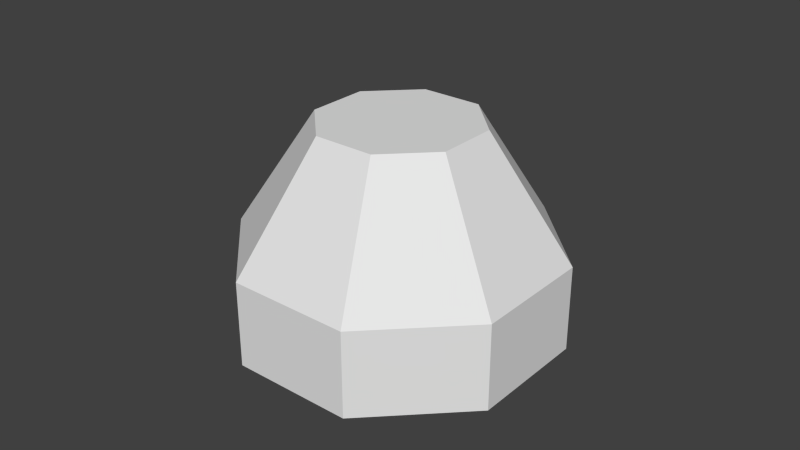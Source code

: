 # Source: world.blend  (saved by Blender 2.68.0; exported with 4.5.12 LTS)
import bpy
from mathutils import Matrix  # noqa: F401  (used for matrix-valued properties, if any)

bpy.ops.wm.read_factory_settings(use_empty=True)
scene = bpy.context.scene
scene.name = 'Scene'

# ---- collections
col_collection_1 = bpy.data.collections.new('Collection 1'); scene.collection.children.link(col_collection_1)
col_collection_2 = bpy.data.collections.new('Collection 2'); scene.collection.children.link(col_collection_2)
col_collection_2.hide_render = True
col_collection_2.hide_viewport = True
col_collection_3 = bpy.data.collections.new('Collection 3'); scene.collection.children.link(col_collection_3)
col_collection_3.hide_render = True
col_collection_3.hide_viewport = True

# ---- world
world_world = bpy.data.worlds.new('World'); scene.world = world_world
world_world.color = (0.05088, 0.05088, 0.05088)
world_world.use_sun_shadow = False
world_world.sun_shadow_jitter_overblur = 0.0
world_world.cycles.sampling_method = 'MANUAL'
world_world.cycles.sample_map_resolution = 256

# ---- meshes
me_circle = bpy.data.meshes.new('Circle')
me_circle.from_pydata([(0.0, 1.0, 1.514), (-0.7071, 0.7071, 1.514), (-1.0, -4.371e-08, 1.514), (-0.7071, -0.7071, 1.514), (8.742e-08, -1.0, 1.514), (0.7071, -0.7071, 1.514), (1.0, 1.192e-08, 1.514), (0.7071, 0.7071, 1.514), (0.0, 2.0, 0.0), (-1.414, 1.414, 0.0), (-2.0, -8.941e-08, 0.0), (-1.414, -1.414, 0.0), (1.788e-07, -2.0, 0.0), (1.414, -1.414, 0.0), (2.0, 2.98e-08, 0.0), (1.414, 1.414, 0.0), (0.0, 2.0, -1.071), (-1.414, 1.414, -1.071), (-2.0, -8.941e-08, -1.071), (-1.414, -1.414, -1.071), (1.788e-07, -2.0, -1.071), (1.414, -1.414, -1.071), (2.0, 2.98e-08, -1.071), (1.414, 1.414, -1.071)], [], [(0, 7, 1), (4, 5, 13), (7, 0, 8), (0, 1, 9), (3, 4, 12), (6, 7, 15), (2, 3, 11), (5, 6, 14), (1, 2, 10), (7, 6, 5), (1, 7, 5), (5, 4, 1), (2, 1, 3), (12, 4, 13), (15, 7, 8), (8, 0, 9), (11, 3, 12), (14, 6, 15), (10, 2, 11), (13, 5, 14), (9, 1, 10), (4, 3, 1), (14, 15, 23, 22), (10, 11, 19, 18), (13, 14, 22, 21), (9, 10, 18, 17), (12, 13, 21, 20), (15, 8, 16, 23), (8, 9, 17, 16), (11, 12, 20, 19)])
_uv = me_circle.uv_layers.new(name='UVMap')
_uv.uv.foreach_set('vector', [0.7506, 0.5729, 0.7506, 0.4696, 0.8237, 0.646, 0.0007651, 0.3751, 0.02677, 0.302, 0.2624, 0.3529, 0.2413, 0.4995, 0.3446, 0.4992, 0.3969, 0.7345, 0.6266, 0.7932, 0.5534, 0.7671, 0.6044, 0.5315, 0.5945, 0.02601, 0.6978, 0.02569, 0.7502, 0.261, 0.02646, 0.1987, 0.0, 0.1258, 0.2089, 0.0004138, 0.5214, 0.0, 0.5945, 0.02601, 0.5436, 0.2617, 0.02677, 0.302, 0.02646, 0.1987, 0.2618, 0.1463, 0.5534, 0.7671, 0.4501, 0.7675, 0.3978, 0.5321, 0.7506, 0.4696, 0.8237, 0.3966, 0.927, 0.3966, 0.8237, 0.646, 0.7506, 0.4696, 0.927, 0.3966, 0.927, 0.3966, 1.0, 0.4696, 0.8237, 0.646, 0.927, 0.646, 0.8237, 0.646, 1.0, 0.5729, 0.2104, 0.4992, 0.0007651, 0.3751, 0.2624, 0.3529, 0.1903, 0.7352, 0.2413, 0.4995, 0.3969, 0.7345, 0.7506, 0.5835, 0.6266, 0.7932, 0.6044, 0.5315, 0.5436, 0.2617, 0.5945, 0.02601, 0.7502, 0.261, 0.2618, 0.1463, 0.02646, 0.1987, 0.2089, 0.0004138, 0.3973, 0.2097, 0.5214, 0.0, 0.5436, 0.2617, 0.2624, 0.3529, 0.02677, 0.302, 0.2618, 0.1463, 0.6044, 0.5315, 0.5534, 0.7671, 0.3978, 0.5321, 1.0, 0.4696, 1.0, 0.5729, 0.8237, 0.646, 0.2618, 0.1463, 0.2089, 0.0004138, 0.3438, 0.0, 0.3967, 0.1459, 0.3973, 0.2097, 0.5436, 0.2617, 0.544, 0.3966, 0.3978, 0.3446, 0.2624, 0.3529, 0.2618, 0.1463, 0.3967, 0.1459, 0.3973, 0.3525, 0.6044, 0.5315, 0.3978, 0.5321, 0.3973, 0.3972, 0.6039, 0.3966, 0.2104, 0.4992, 0.2624, 0.3529, 0.3973, 0.3525, 0.3453, 0.4988, 0.1903, 0.7352, 0.3969, 0.7345, 0.3973, 0.8694, 0.1907, 0.8701, 0.7506, 0.5835, 0.6044, 0.5315, 0.6039, 0.3966, 0.7502, 0.4486, 0.5436, 0.2617, 0.7502, 0.261, 0.7506, 0.3959, 0.544, 0.3966])
me_circle.use_remesh_preserve_volume = False
me_circle.use_remesh_preserve_attributes = False
me_circle.use_mirror_vertex_groups = False
me_circle.update()
me_plane = bpy.data.meshes.new('Plane')
me_plane.from_pydata([(0.6951, -2.547, -0.3931), (1.53, -1.852, -0.2825), (2.192, -1.731, -0.2615), (2.503, -1.123, -0.1662), (1.658, -1.106, -0.1662), (1.531, -0.6483, -0.09563), (1.791, -0.1009, -0.009824), (2.577, 0.6074, 0.1027), (2.437, 1.077, 0.1751), (2.337, 2.246, 0.3563), (1.772, 2.553, 0.402), (0.8529, 2.597, 0.4058), (-0.09752, 2.334, 0.362), (-0.8349, 2.153, 0.3315), (-2.066, 2.732, 0.4173), (-2.348, 1.718, 0.259), (-2.214, 1.015, 0.1503), (-1.389, 0.6293, 0.09314), (-1.792, -0.7997, -0.1299), (-2.195, -1.627, -0.2596), (-2.486, -2.481, -0.3931), (-2.086, -2.956, -0.4655), (-1.346, -2.652, -0.416), (-0.2768, -2.65, -0.4121), (0.09318, -2.793, -0.4331), (0.6938, -2.576, -0.2155), (1.529, -1.881, -0.1049), (2.19, -1.759, -0.08393), (2.502, -1.152, 0.0114), (1.657, -1.134, 0.0114), (1.529, -0.6766, 0.08195), (1.79, -0.1292, 0.1678), (2.575, 0.5792, 0.2802), (2.436, 1.049, 0.3527), (2.336, 2.218, 0.5338), (1.771, 2.525, 0.5796), (0.8516, 2.569, 0.5834), (-0.09885, 2.306, 0.5396), (-0.8362, 2.125, 0.5091), (-2.067, 2.704, 0.5949), (-2.35, 1.69, 0.4366), (-2.215, 0.987, 0.3279), (-1.39, 0.6011, 0.2707), (-1.793, -0.8279, 0.04763), (-2.196, -1.655, -0.08203), (-2.488, -2.509, -0.2155), (-2.087, -2.984, -0.288), (-1.347, -2.68, -0.2384), (-0.2781, -2.678, -0.2346), (0.09185, -2.821, -0.2555), (0.6315, -2.257, 0.639), (1.274, -1.855, 0.3675), (1.805, -1.758, 0.3844), (1.682, -1.057, 0.707), (1.096, -0.9088, 0.7207), (0.9944, -0.5421, 0.7773), (1.203, -0.1031, 0.8461), (1.833, 0.465, 0.9363), (1.722, 0.8418, 0.9944), (1.642, 1.78, 1.14), (1.188, 2.026, 1.176), (0.4508, 2.061, 1.179), (-0.3114, 1.85, 1.144), (-0.9028, 1.705, 1.12), (-1.89, 2.169, 1.189), (-2.117, 1.356, 1.062), (-2.009, 0.7921, 0.9745), (-1.347, 0.4826, 0.9287), (-1.671, -0.6635, 0.7497), (-1.994, -1.327, 0.6458), (-2.227, -2.012, 0.5387), (-1.906, -2.393, 0.4806), (-1.313, -2.149, 0.5204), (-0.4552, -2.147, 0.5234), (-0.1495, -2.289, 0.6843), (0.2937, -1.658, 1.679), (0.7424, -1.345, 1.729), (1.111, -1.18, 1.756), (1.219, -0.9234, 1.796), (1.192, -0.6074, 1.604), (1.089, -0.3731, 1.64), (1.252, -0.0488, 1.691), (1.375, 0.2623, 1.784), (1.288, 0.47, 2.012), (1.185, 1.009, 2.096), (0.8667, 1.241, 2.131), (0.3617, 1.263, 2.132), (-0.1684, 1.145, 2.112), (-0.6599, 1.1, 2.104), (-1.246, 1.226, 2.122), (-1.458, 0.8076, 2.056), (-1.355, 0.3998, 1.993), (-1.047, 0.05401, 1.94), (-1.172, -0.6288, 1.834), (-1.396, -1.165, 1.75), (-1.513, -1.625, 1.678), (-1.312, -1.865, 1.642), (-0.8832, -1.785, 1.655), (-0.3542, -1.77, 1.659), (-0.056, -1.806, 1.655), (-0.2314, -1.38, 2.358), (0.01503, -1.259, 2.384), (0.4682, -1.122, 2.343), (0.4848, -0.9642, 2.361), (0.1742, -0.8355, 2.326), (0.1251, -0.7243, 2.343), (0.2812, -0.5548, 2.38), (0.4249, -0.3675, 2.412), (0.2197, -0.3241, 2.52), (0.3952, 0.09456, 2.527), (0.1708, 0.2397, 2.52), (-0.1735, -0.1237, 2.65), (-0.5167, 0.2345, 2.613), (-0.75, 0.2134, 2.609), (-0.8723, 0.4982, 2.67), (-0.9988, 0.1771, 2.626), (-0.7543, -0.08386, 2.569), (-0.3491, -0.4948, 2.725), (-0.5719, -0.8861, 2.582), (-1.054, -1.1, 2.395), (-1.11, -1.319, 2.361), (-1.015, -1.433, 2.344), (-0.8111, -1.395, 2.351), (-0.5599, -1.388, 2.352), (-0.4184, -1.404, 2.35)], [(17, 24), (0, 5), (8, 11), (13, 16), (105, 108), (101, 104), (119, 122), (113, 116), (108, 117), (105, 118), (118, 123), (100, 105), (112, 117), (108, 111)], [(17, 16, 15, 14, 13, 12), (23, 18, 17, 5, 4, 1, 0, 24), (20, 19, 22, 21), (17, 12, 6, 5), (23, 22, 19, 18), (2, 1, 4, 3), (7, 6, 12, 11, 10, 9, 8), (22, 23, 48, 47), (17, 18, 43, 42), (12, 13, 38, 37), (7, 8, 33, 32), (2, 3, 28, 27), (23, 24, 49, 48), (18, 19, 44, 43), (13, 14, 39, 38), (8, 9, 34, 33), (3, 4, 29, 28), (24, 0, 25, 49), (19, 20, 45, 44), (14, 15, 40, 39), (9, 10, 35, 34), (4, 5, 30, 29), (20, 21, 46, 45), (15, 16, 41, 40), (10, 11, 36, 35), (5, 6, 31, 30), (0, 1, 26, 25), (21, 22, 47, 46), (16, 17, 42, 41), (11, 12, 37, 36), (6, 7, 32, 31), (1, 2, 27, 26), (48, 49, 74, 73), (43, 44, 69, 68), (38, 39, 64, 63), (33, 34, 59, 58), (28, 29, 54, 53), (49, 25, 50, 74), (44, 45, 70, 69), (39, 40, 65, 64), (34, 35, 60, 59), (29, 30, 55, 54), (45, 46, 71, 70), (40, 41, 66, 65), (35, 36, 61, 60), (30, 31, 56, 55), (25, 26, 51, 50), (46, 47, 72, 71), (41, 42, 67, 66), (36, 37, 62, 61), (31, 32, 57, 56), (26, 27, 52, 51), (47, 48, 73, 72), (42, 43, 68, 67), (37, 38, 63, 62), (32, 33, 58, 57), (27, 28, 53, 52), (54, 55, 80, 79), (70, 71, 96, 95), (65, 66, 91, 90), (60, 61, 86, 85), (55, 56, 81, 80), (50, 51, 76, 75), (71, 72, 97, 96), (66, 67, 92, 91), (61, 62, 87, 86), (56, 57, 82, 81), (51, 52, 77, 76), (72, 73, 98, 97), (67, 68, 93, 92), (62, 63, 88, 87), (57, 58, 83, 82), (52, 53, 78, 77), (73, 74, 99, 98), (68, 69, 94, 93), (63, 64, 89, 88), (58, 59, 84, 83), (53, 54, 79, 78), (74, 50, 75, 99), (69, 70, 95, 94), (64, 65, 90, 89), (59, 60, 85, 84), (85, 86, 111, 110), (80, 81, 106, 105), (75, 76, 101, 100), (96, 97, 122, 121), (91, 92, 117, 116), (86, 87, 112, 111), (81, 82, 107, 106), (76, 77, 102, 101), (97, 98, 123, 122), (92, 93, 118, 117), (87, 88, 113, 112), (82, 83, 108, 107), (77, 78, 103, 102), (98, 99, 124, 123), (93, 94, 119, 118), (88, 89, 114, 113), (83, 84, 109, 108), (78, 79, 104, 103), (99, 75, 100, 124), (94, 95, 120, 119), (89, 90, 115, 114), (84, 85, 110, 109), (79, 80, 105, 104), (95, 96, 121, 120), (90, 91, 116, 115), (122, 123, 124, 100, 101, 102, 103, 104, 105, 106, 107, 108, 109, 110, 111, 112, 113, 114, 115, 116, 117, 118, 119, 120, 121)])
me_plane.use_remesh_preserve_volume = False
me_plane.use_remesh_preserve_attributes = False
me_plane.use_mirror_vertex_groups = False
me_plane.update()
me_cylinder = bpy.data.meshes.new('Cylinder')
me_cylinder.from_pydata([(0.0, 1.0, -1.0), (0.0, 1.0, 1.0), (0.1951, 0.9808, -1.0), (0.1951, 0.9808, 1.0), (0.3827, 0.9239, -1.0), (0.3827, 0.9239, 1.0), (0.5556, 0.8315, -1.0), (0.5556, 0.8315, 1.0), (0.7071, 0.7071, -1.0), (0.7071, 0.7071, 1.0), (0.8315, 0.5556, -1.0), (0.8315, 0.5556, 1.0), (0.9239, 0.3827, -1.0), (0.9239, 0.3827, 1.0), (0.9808, 0.1951, -1.0), (0.9808, 0.1951, 1.0), (1.0, 7.55e-08, -1.0), (1.0, 7.55e-08, 1.0), (0.9808, -0.1951, -1.0), (0.9808, -0.1951, 1.0), (0.9239, -0.3827, -1.0), (0.9239, -0.3827, 1.0), (0.8315, -0.5556, -1.0), (0.8315, -0.5556, 1.0), (0.7071, -0.7071, -1.0), (0.7071, -0.7071, 1.0), (0.5556, -0.8315, -1.0), (0.5556, -0.8315, 1.0), (0.3827, -0.9239, -1.0), (0.3827, -0.9239, 1.0), (0.1951, -0.9808, -1.0), (0.1951, -0.9808, 1.0), (-3.258e-07, -1.0, -1.0), (-3.258e-07, -1.0, 1.0), (-0.1951, -0.9808, -1.0), (-0.1951, -0.9808, 1.0), (-0.3827, -0.9239, -1.0), (-0.3827, -0.9239, 1.0), (-0.5556, -0.8315, -1.0), (-0.5556, -0.8315, 1.0), (-0.7071, -0.7071, -1.0), (-0.7071, -0.7071, 1.0), (-0.8315, -0.5556, -1.0), (-0.8315, -0.5556, 1.0), (-0.9239, -0.3827, -1.0), (-0.9239, -0.3827, 1.0), (-0.9808, -0.1951, -1.0), (-0.9808, -0.1951, 1.0), (-1.0, 9.656e-07, -1.0), (-1.0, 9.656e-07, 1.0), (-0.9808, 0.1951, -1.0), (-0.9808, 0.1951, 1.0), (-0.9239, 0.3827, -1.0), (-0.9239, 0.3827, 1.0), (-0.8315, 0.5556, -1.0), (-0.8315, 0.5556, 1.0), (-0.7071, 0.7071, -1.0), (-0.7071, 0.7071, 1.0), (-0.5556, 0.8315, -1.0), (-0.5556, 0.8315, 1.0), (-0.3827, 0.9239, -1.0), (-0.3827, 0.9239, 1.0), (-0.1951, 0.9808, -1.0), (-0.1951, 0.9808, 1.0), (0.1853, 0.9315, 1.0), (-1.918e-08, 0.9498, 1.0), (0.3635, 0.8775, 1.0), (0.5277, 0.7897, 1.0), (0.6716, 0.6716, 1.0), (0.7897, 0.5277, 1.0), (0.8775, 0.3635, 1.0), (0.9315, 0.1853, 1.0), (0.9498, 6.779e-08, 1.0), (0.9315, -0.1853, 1.0), (0.8775, -0.3635, 1.0), (0.7897, -0.5277, 1.0), (0.6716, -0.6716, 1.0), (0.5277, -0.7897, 1.0), (0.3635, -0.8775, 1.0), (0.1853, -0.9315, 1.0), (-3.104e-07, -0.9498, 1.0), (-0.1853, -0.9315, 1.0), (-0.3635, -0.8775, 1.0), (-0.5277, -0.7897, 1.0), (-0.6716, -0.6716, 1.0), (-0.7897, -0.5277, 1.0), (-0.8775, -0.3635, 1.0), (-0.9315, -0.1853, 1.0), (-0.9498, 9.197e-07, 1.0), (-0.9315, 0.1853, 1.0), (-0.8775, 0.3635, 1.0), (-0.7897, 0.5277, 1.0), (-0.6716, 0.6716, 1.0), (-0.5277, 0.7897, 1.0), (-0.3635, 0.8775, 1.0), (-0.1853, 0.9315, 1.0), (0.09293, 0.4672, 1.0), (-2.455e-08, 0.4763, 1.0), (0.1823, 0.4401, 1.0), (0.2646, 0.3961, 1.0), (0.3368, 0.3368, 1.0), (0.3961, 0.2646, 1.0), (0.4401, 0.1823, 1.0), (0.4672, 0.09293, 1.0), (0.4763, 1.154e-07, 1.0), (0.4672, -0.09293, 1.0), (0.4401, -0.1823, 1.0), (0.3961, -0.2646, 1.0), (0.3368, -0.3368, 1.0), (0.2646, -0.3961, 1.0), (0.1823, -0.4401, 1.0), (0.09293, -0.4672, 1.0), (-1.317e-07, -0.4763, 1.0), (-0.09293, -0.4672, 1.0), (-0.1823, -0.4401, 1.0), (-0.2646, -0.3961, 1.0), (-0.3368, -0.3368, 1.0), (-0.3961, -0.2646, 1.0), (-0.4401, -0.1823, 1.0), (-0.4672, -0.09293, 1.0), (-0.4763, 5.516e-07, 1.0), (-0.4672, 0.09293, 1.0), (-0.4401, 0.1823, 1.0), (-0.3961, 0.2646, 1.0), (-0.3368, 0.3368, 1.0), (-0.2646, 0.3961, 1.0), (-0.1823, 0.4401, 1.0), (-0.09293, 0.4672, 1.0), (0.09293, 0.4672, 4.185), (-2.686e-08, 0.4763, 4.185), (0.1823, 0.4401, 4.185), (0.2646, 0.3961, 4.185), (0.3368, 0.3368, 4.185), (0.3961, 0.2646, 4.185), (0.4401, 0.1823, 4.185), (0.4672, 0.09293, 4.185), (0.4763, 1.154e-07, 4.185), (0.4672, -0.09293, 4.185), (0.4401, -0.1823, 4.185), (0.3961, -0.2646, 4.185), (0.3368, -0.3368, 4.185), (0.2646, -0.3961, 4.185), (0.1823, -0.4401, 4.185), (0.09293, -0.4672, 4.185), (-1.34e-07, -0.4763, 4.185), (-0.09293, -0.4672, 4.185), (-0.1823, -0.4401, 4.185), (-0.2646, -0.3961, 4.185), (-0.3368, -0.3368, 4.185), (-0.3961, -0.2646, 4.185), (-0.4401, -0.1823, 4.185), (-0.4672, -0.09293, 4.185), (-0.4763, 5.516e-07, 4.185), (-0.4672, 0.09293, 4.185), (-0.4401, 0.1823, 4.185), (-0.3961, 0.2646, 4.185), (-0.3368, 0.3368, 4.185), (-0.2646, 0.3961, 4.185), (-0.1823, 0.4401, 4.185), (-0.09293, 0.4672, 4.185)], [], [(0, 1, 3, 2), (2, 3, 5, 4), (4, 5, 7, 6), (6, 7, 9, 8), (8, 9, 11, 10), (10, 11, 13, 12), (12, 13, 15, 14), (14, 15, 17, 16), (16, 17, 19, 18), (18, 19, 21, 20), (20, 21, 23, 22), (22, 23, 25, 24), (24, 25, 27, 26), (26, 27, 29, 28), (28, 29, 31, 30), (30, 31, 33, 32), (32, 33, 35, 34), (34, 35, 37, 36), (36, 37, 39, 38), (38, 39, 41, 40), (40, 41, 43, 42), (42, 43, 45, 44), (44, 45, 47, 46), (46, 47, 49, 48), (48, 49, 51, 50), (50, 51, 53, 52), (52, 53, 55, 54), (54, 55, 57, 56), (56, 57, 59, 58), (58, 59, 61, 60), (105, 104, 136, 137), (62, 63, 1, 0), (60, 61, 63, 62), (0, 2, 4, 6, 8, 10, 12, 14, 16, 18, 20, 22, 24, 26, 28, 30, 32, 34, 36, 38, 40, 42, 44, 46, 48, 50, 52, 54, 56, 58, 60, 62), (65, 64, 3, 1), (64, 66, 5, 3), (66, 67, 7, 5), (67, 68, 9, 7), (68, 69, 11, 9), (69, 70, 13, 11), (70, 71, 15, 13), (71, 72, 17, 15), (72, 73, 19, 17), (73, 74, 21, 19), (74, 75, 23, 21), (75, 76, 25, 23), (76, 77, 27, 25), (77, 78, 29, 27), (78, 79, 31, 29), (79, 80, 33, 31), (80, 81, 35, 33), (81, 82, 37, 35), (82, 83, 39, 37), (83, 84, 41, 39), (84, 85, 43, 41), (85, 86, 45, 43), (86, 87, 47, 45), (87, 88, 49, 47), (88, 89, 51, 49), (89, 90, 53, 51), (90, 91, 55, 53), (91, 92, 57, 55), (92, 93, 59, 57), (93, 94, 61, 59), (94, 95, 63, 61), (95, 65, 1, 63), (97, 96, 64, 65), (96, 98, 66, 64), (98, 99, 67, 66), (99, 100, 68, 67), (100, 101, 69, 68), (101, 102, 70, 69), (102, 103, 71, 70), (103, 104, 72, 71), (104, 105, 73, 72), (105, 106, 74, 73), (106, 107, 75, 74), (107, 108, 76, 75), (108, 109, 77, 76), (109, 110, 78, 77), (110, 111, 79, 78), (111, 112, 80, 79), (112, 113, 81, 80), (113, 114, 82, 81), (114, 115, 83, 82), (115, 116, 84, 83), (116, 117, 85, 84), (117, 118, 86, 85), (118, 119, 87, 86), (119, 120, 88, 87), (120, 121, 89, 88), (121, 122, 90, 89), (122, 123, 91, 90), (123, 124, 92, 91), (124, 125, 93, 92), (125, 126, 94, 93), (126, 127, 95, 94), (127, 97, 65, 95), (128, 129, 159, 158, 157, 156, 155, 154, 153, 152, 151, 150, 149, 148, 147, 146, 145, 144, 143, 142, 141, 140, 139, 138, 137, 136, 135, 134, 133, 132, 131, 130), (100, 99, 131, 132), (126, 125, 157, 158), (121, 120, 152, 153), (116, 115, 147, 148), (111, 110, 142, 143), (106, 105, 137, 138), (101, 100, 132, 133), (127, 126, 158, 159), (122, 121, 153, 154), (117, 116, 148, 149), (112, 111, 143, 144), (107, 106, 138, 139), (102, 101, 133, 134), (96, 97, 129, 128), (97, 127, 159, 129), (123, 122, 154, 155), (118, 117, 149, 150), (113, 112, 144, 145), (108, 107, 139, 140), (103, 102, 134, 135), (98, 96, 128, 130), (124, 123, 155, 156), (119, 118, 150, 151), (114, 113, 145, 146), (109, 108, 140, 141), (104, 103, 135, 136), (99, 98, 130, 131), (125, 124, 156, 157), (120, 119, 151, 152), (115, 114, 146, 147), (110, 109, 141, 142)])
me_cylinder.use_remesh_preserve_volume = False
me_cylinder.use_remesh_preserve_attributes = False
me_cylinder.use_mirror_vertex_groups = False
me_cylinder.update()

# ---- objects
ob_circle = bpy.data.objects.new('Circle', me_circle)
ob_plane = bpy.data.objects.new('Plane', me_plane)
ob_cylinder = bpy.data.objects.new('Cylinder', me_cylinder)

# ---- transforms, parenting, visibility, modifiers, constraints
ob_circle.location = (0.0, 0.0, 0.0)
ob_circle.rotation_euler = (0.0, -0.0, 0.3927)
ob_circle.scale = (20.0, 20.0, 20.0)
ob_circle.lineart.crease_threshold = 0.0
ob_plane.location = (0.3875, -0.1872, -0.05365)
ob_plane.rotation_euler = (2.984, -0.00739, 6.461e-10)
ob_plane.scale = (4.523, 4.523, 4.523)
ob_plane.lineart.crease_threshold = 0.0
ob_cylinder.location = (0.0, 0.0, 1.0)
ob_cylinder.scale = (10.0, 10.0, 1.0)
ob_cylinder.lineart.crease_threshold = 0.0

# ---- collection membership
col_collection_1.objects.link(ob_circle)
col_collection_2.objects.link(ob_plane)
col_collection_3.objects.link(ob_cylinder)

# ---- scene / render settings (as saved in the file)
scene.frame_start = 1; scene.frame_end = 250; scene.frame_set(1)
scene.render.engine = 'BLENDER_EEVEE_NEXT'
scene.render.image_settings.color_mode = 'RGB'
scene.render.image_settings.compression = 90
scene.render.resolution_percentage = 50
scene.render.dither_intensity = 0.0
scene.cycles.use_denoising = False
scene.cycles.samples = 10
scene.cycles.sampling_pattern = 'TABULATED_SOBOL'
scene.cycles.light_sampling_threshold = 0.0
scene.cycles.use_adaptive_sampling = False
scene.cycles.use_light_tree = False
scene.cycles.blur_glossy = 0.0
scene.cycles.volume_bounces = 1
scene.cycles.pixel_filter_type = 'GAUSSIAN'
scene.cycles.sample_clamp_indirect = 0.0
scene.view_settings.view_transform = 'Standard'
bpy.context.view_layer.update()

# ---- added for rendering (the .blend has no active camera and no usable light): camera, sun
cam_auto = bpy.data.cameras.new('AutoCamera')
cam_auto.lens = 50.0
cam_auto.sensor_width = 36.0
cam_auto.clip_end = 2542.84
ob_auto_camera = bpy.data.objects.new('AutoCamera', cam_auto)
scene.collection.objects.link(ob_auto_camera)
ob_auto_camera.location = (144.891, -173.87, 120.345)
ob_auto_camera.rotation_euler = (1.09748, -7.21219e-08, 0.694738)
scene.camera = ob_auto_camera
light_auto_sun = bpy.data.lights.new('AutoSun', 'SUN')
light_auto_sun.energy = 3.0
light_auto_sun.angle = 0.0523599
ob_auto_sun = bpy.data.objects.new('AutoSun', light_auto_sun)
scene.collection.objects.link(ob_auto_sun)
ob_auto_sun.rotation_euler = (0.872665, 0.174533, 0.523599)
bpy.context.view_layer.update()
